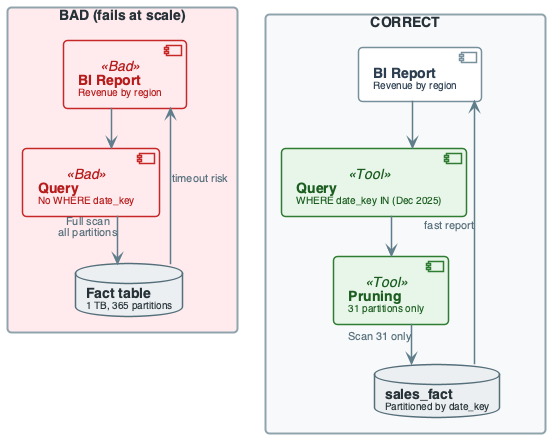

The diagram above was rendered by PlantUML. Its source (embedded in the PNG):
@startuml
'=================================================
' CANONICAL DIAGRAM TEMPLATE - DATA ENGINEERING
'=================================================

top to bottom direction
skinparam linetype ortho
skinparam shadowing false
skinparam roundcorner 8
skinparam handwritten false
skinparam nodesep 60
skinparam ranksep 40

'-------------------------
' FONT & GLOBAL STYLE
'-------------------------
skinparam defaultFontName "Segoe UI, Helvetica, sans-serif"
skinparam defaultFontSize 16
skinparam defaultFontColor #2C3E50

'-------------------------
' GENERIC BOX STYLE
'-------------------------
skinparam rectangle {
    BackgroundColor #F8F9FA
    BorderColor #90A4AE
    BorderThickness 2
    FontColor #263238
    FontSize 14
    FontStyle bold
    Padding 20
}

skinparam component {
    BackgroundColor #FFFFFF
    BorderColor #78909C
    BorderThickness 1.5
    FontSize 14
    Padding 12
}

skinparam database {
    BackgroundColor #ECEFF1
    BorderColor #546E7A
    BorderThickness 1.5
    FontSize 14
    FontColor #263238
}

skinparam arrow {
    Color #607D8B
    Thickness 1.5
    FontSize 11
    FontColor #546E7A
}

'-------------------------
' SEMANTIC STEREOTYPES
'-------------------------
skinparam component<<UI>> {
    BorderColor #8E24AA
    BackgroundColor #F3E5F5
    FontColor #4A148C
}

skinparam component<<Agent>> {
    BorderColor #0288D1
    BackgroundColor #E1F5FE
    FontColor #01579B
}

skinparam component<<Tool>> {
    BorderColor #2E7D32
    BackgroundColor #E8F5E9
    FontColor #1B5E20
}

skinparam component<<Config>> {
    BorderColor #F57C00
    BackgroundColor #FFF3E0
    FontColor #E65100
}

skinparam component<<Bad>> {
    BorderColor #C62828
    BackgroundColor #FFEBEE
    FontColor #B71C1C
}

skinparam component<<V1>> {
    BorderColor #F57C00
    BackgroundColor #FFF3E0
    FontColor #E65100
}

skinparam component<<V2>> {
    BorderColor #2E7D32
    BackgroundColor #E8F5E9
    FontColor #1B5E20
}

skinparam component<<up>> {
    BackgroundColor #E8F5E9
    BorderColor #2E7D32
}

skinparam component<<down>> {
    BackgroundColor #FFEBEE
    BorderColor #C62828
}

skinparam database<<up>> {
    BackgroundColor #E8F5E9
    BorderColor #2E7D32
}

skinparam database<<down>> {
    BackgroundColor #FFEBEE
    BorderColor #C62828
}

skinparam component<<success>> {
    BackgroundColor #E8F5E9
    BorderColor #2E7D32
}

skinparam component<<failure>> {
    BackgroundColor #FFEBEE
    BorderColor #C62828
}

'=================================================

' BAD ARCHITECTURE: NO PARTITION FILTER -> FULL SCAN
rectangle "BAD (fails at scale)" #FFEBEE {
    component "**BI Report**\n<size:10>Revenue by region</size>" as BI_BAD <<Bad>>
    component "**Query**\n<size:10>No WHERE date_key</size>" as Q_BAD <<Bad>>
    database "**Fact table**\n<size:10>1 TB, 365 partitions</size>" as FACT_BAD
}
BI_BAD --> Q_BAD
Q_BAD --> FACT_BAD : "Full scan\nall partitions"

rectangle "CORRECT" #F8F9FA {
    component "**BI Report**\n<size:10>Revenue by region</size>" as BI_OK
    component "**Query**\n<size:10>WHERE date_key IN (Dec 2025)</size>" as Q_OK <<Tool>>
    component "**Pruning**\n<size:10>31 partitions only</size>" as PRUNE <<Tool>>
    database "**sales_fact**\n<size:10>Partitioned by date_key</size>" as FACT_OK
}
BI_OK --> Q_OK
Q_OK --> PRUNE
PRUNE --> FACT_OK : "Scan 31 only"
FACT_BAD --> BI_BAD : "timeout risk"
FACT_OK --> BI_OK : "fast report"

@enduml